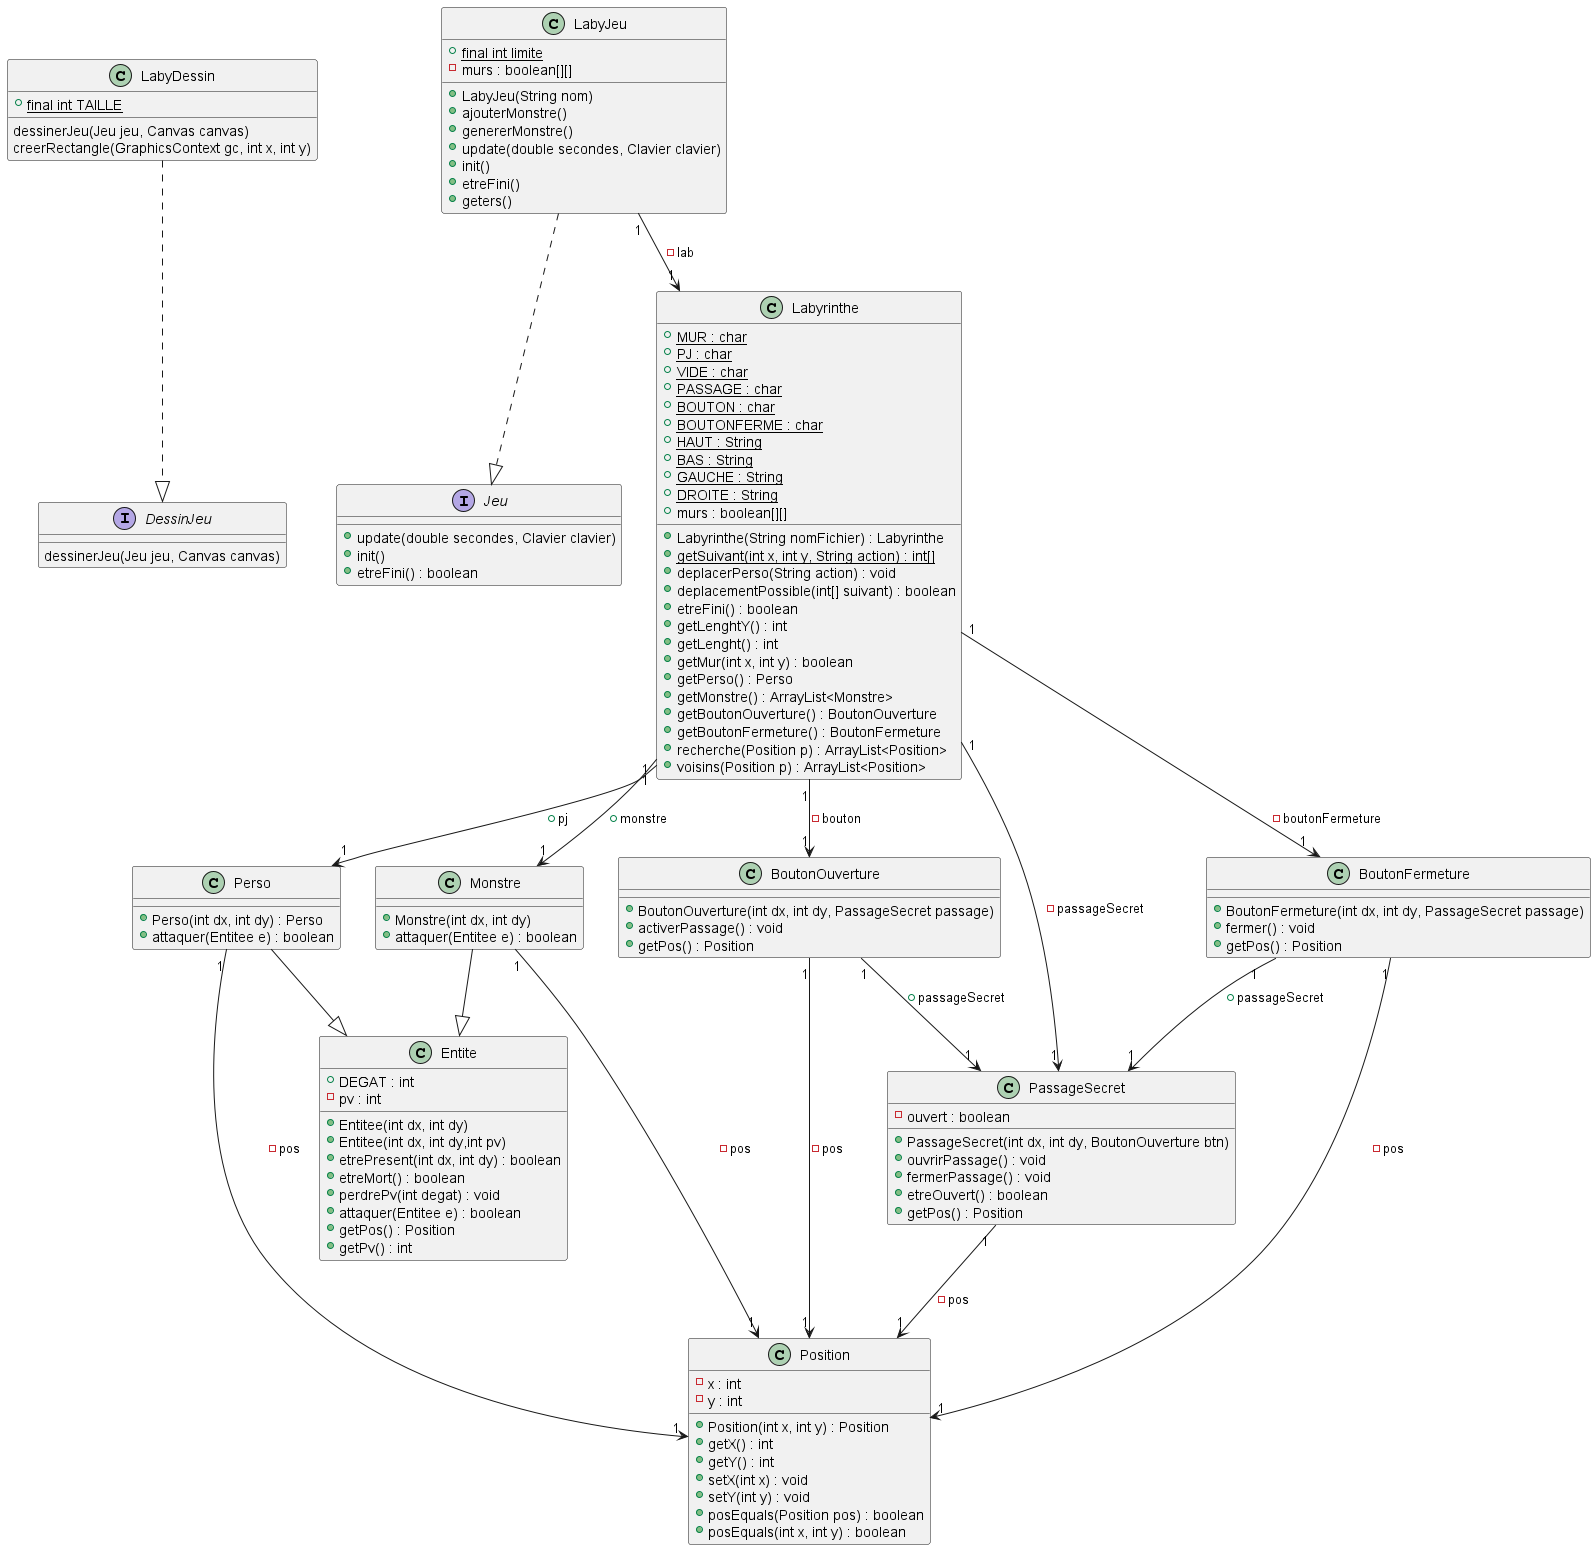

The diagram above was rendered by PlantUML. Its source (embedded in the PNG):
@startuml

'package moteurJeu'
interface DessinJeu{
    dessinerJeu(Jeu jeu, Canvas canvas)
}

interface Jeu{
    +update(double secondes, Clavier clavier)
    +init()
    +etreFini() : boolean
}


'package JeuSimple'
class LabyDessin{
    +{static}final int TAILLE
    dessinerJeu(Jeu jeu, Canvas canvas)
    creerRectangle(GraphicsContext gc, int x, int y)
}

LabyDessin ..|> DessinJeu

class LabyJeu{
    +{static} final int limite
    -murs : boolean[][]
    +LabyJeu(String nom)
    +ajouterMonstre()
    +genererMonstre()
    +update(double secondes, Clavier clavier)
    +init()
    +etreFini()
    +geters()
}

LabyJeu ..|> Jeu
LabyJeu "1"-->"1" Labyrinthe : -lab


'package gameLaby'
class Labyrinthe{
    {static} +MUR : char
    {static} +PJ : char
    {static} +VIDE : char
    {static} +PASSAGE : char
    {static} +BOUTON : char
    {static} +BOUTONFERME : char
    {static} +HAUT : String
    {static} +BAS : String
    {static} +GAUCHE : String
    {static} +DROITE : String
    +murs : boolean[][]

    +Labyrinthe(String nomFichier) : Labyrinthe
    {static}+getSuivant(int x, int y, String action) : int[]
    +deplacerPerso(String action) : void
    +deplacementPossible(int[] suivant) : boolean
    +etreFini() : boolean
    +getLenghtY() : int
    +getLenght() : int
    +getMur(int x, int y) : boolean
    +getPerso() : Perso
    +getMonstre() : ArrayList<Monstre>
    +getBoutonOuverture() : BoutonOuverture
    +getBoutonFermeture() : BoutonFermeture
    +recherche(Position p) : ArrayList<Position>
    +voisins(Position p) : ArrayList<Position>


}
class Perso {
    +Perso(int dx, int dy) : Perso
    +attaquer(Entitee e) : boolean
}

class Monstre{
    +Monstre(int dx, int dy)
    +attaquer(Entitee e) : boolean
}

class PassageSecret {
    -ouvert : boolean
    +PassageSecret(int dx, int dy, BoutonOuverture btn)
    +ouvrirPassage() : void
    +fermerPassage() : void
    +etreOuvert() : boolean
    +getPos() : Position
}

class BoutonOuverture {
    +BoutonOuverture(int dx, int dy, PassageSecret passage)
    +activerPassage() : void
    +getPos() : Position
}

class BoutonFermeture {
    +BoutonFermeture(int dx, int dy, PassageSecret passage)
    +fermer() : void
    +getPos() : Position
}

class Position {
    -x : int
    -y : int
    +Position(int x, int y) : Position
    +getX() : int
    +getY() : int
    +setX(int x) : void
    +setY(int y) : void
    +posEquals(Position pos) : boolean
    +posEquals(int x, int y) : boolean
}

class Entite{
    +DEGAT : int
    -pv : int
    +Entitee(int dx, int dy)
    +Entitee(int dx, int dy,int pv)
    +etrePresent(int dx, int dy) : boolean
    +etreMort() : boolean
    +perdrePv(int degat) : void
    +attaquer(Entitee e) : boolean
    +getPos() : Position
    +getPv() : int
}


Labyrinthe "1"-->"1" Perso : +pj
Labyrinthe "1"-->"1" Monstre : +monstre
Labyrinthe "1"-->"1" PassageSecret : -passageSecret
Labyrinthe "1"-->"1" BoutonOuverture : -bouton
Labyrinthe "1"-->"1" BoutonFermeture : -boutonFermeture
BoutonOuverture "1"-->"1" PassageSecret : +passageSecret
BoutonFermeture "1"-->"1" PassageSecret : +passageSecret
BoutonFermeture "1"-->"1" Position : -pos
Perso "1"-->"1" Position : -pos
Monstre "1"-->"1" Position : -pos
Perso --|> Entite
Monstre --|> Entite
PassageSecret "1"-->"1" Position : -pos
BoutonOuverture "1"-->"1" Position : -pos


@enduml